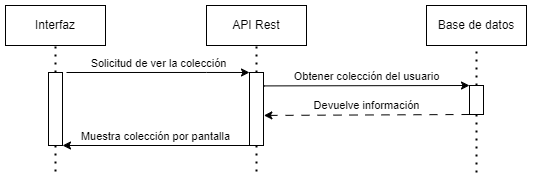

The diagram above was exported from draw.io. Its source (the exported page's mxGraphModel, read from the mxfile embedded in the PNG):
<mxGraphModel dx="724" dy="434" grid="1" gridSize="10" guides="1" tooltips="1" connect="1" arrows="1" fold="1" page="1" pageScale="1" pageWidth="827" pageHeight="1169" math="0" shadow="0">
  <root>
    <mxCell id="0" />
    <mxCell id="1" parent="0" />
    <mxCell id="nMfTh-Ee7o47FuTwSf6J-1" value="Interfaz" style="rounded=0;whiteSpace=wrap;html=1;" parent="1" vertex="1">
      <mxGeometry x="79" y="30" width="100" height="40" as="geometry" />
    </mxCell>
    <mxCell id="nMfTh-Ee7o47FuTwSf6J-2" value="" style="endArrow=none;dashed=1;html=1;dashPattern=1 3;strokeWidth=2;rounded=0;entryX=0.5;entryY=1;entryDx=0;entryDy=0;exitX=0.5;exitY=0;exitDx=0;exitDy=0;" parent="1" source="nMfTh-Ee7o47FuTwSf6J-9" target="nMfTh-Ee7o47FuTwSf6J-1" edge="1">
      <mxGeometry width="50" height="50" relative="1" as="geometry">
        <mxPoint x="129" y="120" as="sourcePoint" />
        <mxPoint x="128.3" y="80" as="targetPoint" />
      </mxGeometry>
    </mxCell>
    <mxCell id="nMfTh-Ee7o47FuTwSf6J-3" value="API Rest" style="rounded=0;whiteSpace=wrap;html=1;" parent="1" vertex="1">
      <mxGeometry x="280" y="30" width="100" height="40" as="geometry" />
    </mxCell>
    <mxCell id="nMfTh-Ee7o47FuTwSf6J-4" value="" style="endArrow=none;dashed=1;html=1;dashPattern=1 3;strokeWidth=2;rounded=0;exitX=0.5;exitY=0;exitDx=0;exitDy=0;" parent="1" source="nMfTh-Ee7o47FuTwSf6J-13" target="nMfTh-Ee7o47FuTwSf6J-3" edge="1">
      <mxGeometry width="50" height="50" relative="1" as="geometry">
        <mxPoint x="330" y="120" as="sourcePoint" />
        <mxPoint x="329.29999999999995" y="80" as="targetPoint" />
      </mxGeometry>
    </mxCell>
    <mxCell id="nMfTh-Ee7o47FuTwSf6J-5" value="Base de datos" style="rounded=0;whiteSpace=wrap;html=1;" parent="1" vertex="1">
      <mxGeometry x="500" y="30" width="100" height="40" as="geometry" />
    </mxCell>
    <mxCell id="nMfTh-Ee7o47FuTwSf6J-6" value="" style="endArrow=none;dashed=1;html=1;dashPattern=1 3;strokeWidth=2;rounded=0;exitX=0.5;exitY=0;exitDx=0;exitDy=0;" parent="1" source="nMfTh-Ee7o47FuTwSf6J-22" target="nMfTh-Ee7o47FuTwSf6J-5" edge="1">
      <mxGeometry width="50" height="50" relative="1" as="geometry">
        <mxPoint x="550.0000000000002" y="140" as="sourcePoint" />
        <mxPoint x="549.3" y="80" as="targetPoint" />
      </mxGeometry>
    </mxCell>
    <mxCell id="nMfTh-Ee7o47FuTwSf6J-8" style="edgeStyle=orthogonalEdgeStyle;rounded=0;orthogonalLoop=1;jettySize=auto;html=1;dashed=1;dashPattern=1 3;strokeColor=default;strokeWidth=2;align=center;verticalAlign=middle;fontFamily=Helvetica;fontSize=11;fontColor=default;labelBackgroundColor=default;endArrow=none;endFill=0;curved=0;" parent="1" source="nMfTh-Ee7o47FuTwSf6J-9" edge="1">
      <mxGeometry relative="1" as="geometry">
        <mxPoint x="129" y="200" as="targetPoint" />
      </mxGeometry>
    </mxCell>
    <mxCell id="yTlMnO8tKe960a-O8kUR-1" value="Solicitud de ver la colección" style="edgeStyle=orthogonalEdgeStyle;rounded=0;orthogonalLoop=1;jettySize=auto;html=1;entryX=0;entryY=0;entryDx=0;entryDy=0;verticalAlign=bottom;" edge="1" parent="1" target="nMfTh-Ee7o47FuTwSf6J-13">
      <mxGeometry relative="1" as="geometry">
        <mxPoint x="140" y="97" as="sourcePoint" />
        <Array as="points">
          <mxPoint x="280" y="97" />
          <mxPoint x="280" y="97" />
        </Array>
      </mxGeometry>
    </mxCell>
    <mxCell id="nMfTh-Ee7o47FuTwSf6J-9" value="" style="rounded=0;whiteSpace=wrap;html=1;" parent="1" vertex="1">
      <mxGeometry x="122" y="97" width="14" height="73" as="geometry" />
    </mxCell>
    <mxCell id="nMfTh-Ee7o47FuTwSf6J-10" value="Obtener colección del usuario" style="edgeStyle=orthogonalEdgeStyle;rounded=0;orthogonalLoop=1;jettySize=auto;html=1;entryX=0;entryY=0;entryDx=0;entryDy=0;verticalAlign=bottom;exitX=0.976;exitY=0.183;exitDx=0;exitDy=0;exitPerimeter=0;" parent="1" source="nMfTh-Ee7o47FuTwSf6J-13" target="nMfTh-Ee7o47FuTwSf6J-22" edge="1">
      <mxGeometry relative="1" as="geometry">
        <Array as="points">
          <mxPoint x="338" y="110" />
          <mxPoint x="543" y="110" />
        </Array>
        <mxPoint x="337" y="162" as="sourcePoint" />
        <mxPoint x="542" y="175" as="targetPoint" />
      </mxGeometry>
    </mxCell>
    <mxCell id="nMfTh-Ee7o47FuTwSf6J-12" style="edgeStyle=orthogonalEdgeStyle;rounded=0;orthogonalLoop=1;jettySize=auto;html=1;dashed=1;dashPattern=1 3;strokeColor=default;strokeWidth=2;align=center;verticalAlign=middle;fontFamily=Helvetica;fontSize=11;fontColor=default;labelBackgroundColor=default;endArrow=none;endFill=0;curved=0;" parent="1" source="nMfTh-Ee7o47FuTwSf6J-13" edge="1">
      <mxGeometry relative="1" as="geometry">
        <mxPoint x="330" y="200" as="targetPoint" />
      </mxGeometry>
    </mxCell>
    <mxCell id="nMfTh-Ee7o47FuTwSf6J-25" value="Muestra colección por pantalla" style="edgeStyle=orthogonalEdgeStyle;rounded=0;orthogonalLoop=1;jettySize=auto;html=1;entryX=1;entryY=1;entryDx=0;entryDy=0;exitX=0;exitY=1;exitDx=0;exitDy=0;verticalAlign=bottom;" parent="1" source="nMfTh-Ee7o47FuTwSf6J-13" target="nMfTh-Ee7o47FuTwSf6J-9" edge="1">
      <mxGeometry relative="1" as="geometry">
        <Array as="points">
          <mxPoint x="136" y="170" />
        </Array>
      </mxGeometry>
    </mxCell>
    <mxCell id="nMfTh-Ee7o47FuTwSf6J-13" value="" style="rounded=0;whiteSpace=wrap;html=1;" parent="1" vertex="1">
      <mxGeometry x="323" y="97" width="14" height="73" as="geometry" />
    </mxCell>
    <mxCell id="nMfTh-Ee7o47FuTwSf6J-18" value="Devuelve información" style="edgeStyle=orthogonalEdgeStyle;rounded=0;orthogonalLoop=1;jettySize=auto;html=1;verticalAlign=bottom;exitX=0;exitY=1;exitDx=0;exitDy=0;dashed=1;dashPattern=8 8;entryX=1.025;entryY=0.588;entryDx=0;entryDy=0;entryPerimeter=0;" parent="1" source="nMfTh-Ee7o47FuTwSf6J-22" target="nMfTh-Ee7o47FuTwSf6J-13" edge="1">
      <mxGeometry relative="1" as="geometry">
        <Array as="points">
          <mxPoint x="337" y="139" />
        </Array>
        <mxPoint x="337" y="206" as="targetPoint" />
        <mxPoint x="542" y="206" as="sourcePoint" />
      </mxGeometry>
    </mxCell>
    <mxCell id="nMfTh-Ee7o47FuTwSf6J-21" style="edgeStyle=orthogonalEdgeStyle;rounded=0;orthogonalLoop=1;jettySize=auto;html=1;dashed=1;dashPattern=1 3;strokeColor=default;strokeWidth=2;align=center;verticalAlign=middle;fontFamily=Helvetica;fontSize=11;fontColor=default;labelBackgroundColor=default;endArrow=none;endFill=0;curved=0;" parent="1" source="nMfTh-Ee7o47FuTwSf6J-22" edge="1">
      <mxGeometry relative="1" as="geometry">
        <mxPoint x="550" y="200" as="targetPoint" />
      </mxGeometry>
    </mxCell>
    <mxCell id="nMfTh-Ee7o47FuTwSf6J-22" value="" style="rounded=0;whiteSpace=wrap;html=1;" parent="1" vertex="1">
      <mxGeometry x="543" y="110" width="14" height="29" as="geometry" />
    </mxCell>
  </root>
</mxGraphModel>